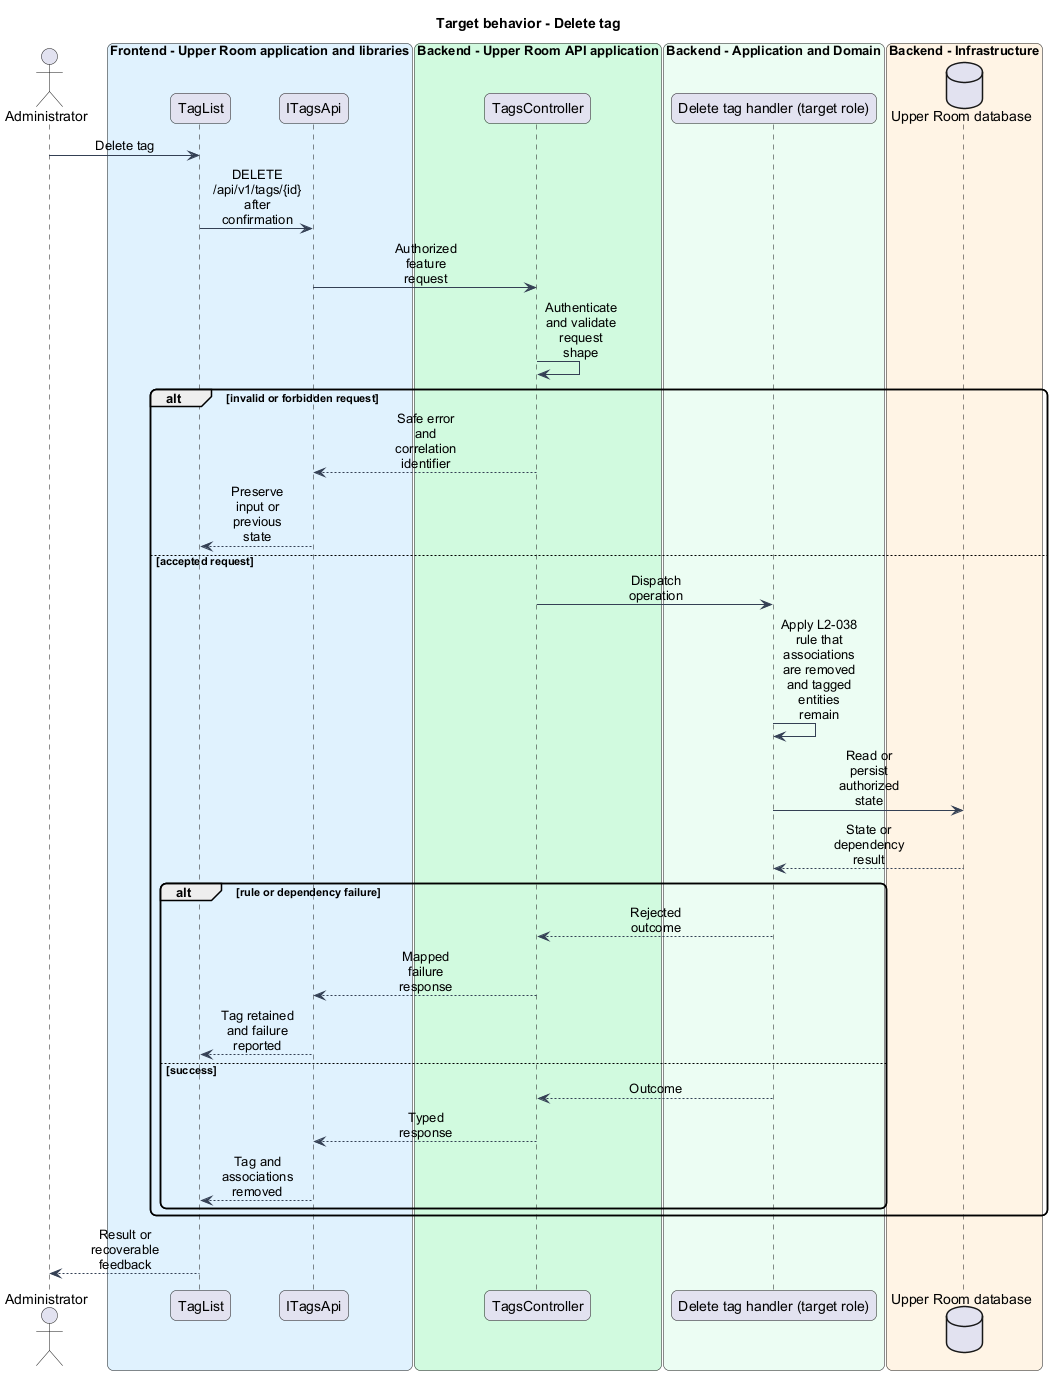

The diagram above was rendered by PlantUML. Its source (embedded in the PNG):
@startuml
skinparam backgroundColor #FFFFFF
skinparam shadowing false
skinparam roundcorner 12
skinparam defaultFontName Arial
skinparam ArrowColor #344054
skinparam sequenceMessageAlign center
skinparam maxMessageSize 80
skinparam class {
  BorderColor #344054
  FontColor #101828
  BackgroundColor #F9FAFB
}
title Target behavior - Delete tag
actor "Administrator" as actor
box "Frontend - Upper Room application and libraries" #E0F2FE
participant "TagList" as page
participant "ITagsApi" as client
end box
box "Backend - Upper Room API application" #D1FADF
participant "TagsController" as boundary
end box
box "Backend - Application and Domain" #ECFDF3
participant "Delete tag handler (target role)" as logic
end box
box "Backend - Infrastructure" #FFF4E5
database "Upper Room database" as state
end box
actor -> page : Delete tag
page -> client : DELETE /api/v1/tags/{id} after confirmation
client -> boundary : Authorized feature request
boundary -> boundary : Authenticate and validate request shape
alt invalid or forbidden request
boundary --> client : Safe error and correlation identifier
client --> page : Preserve input or previous state
else accepted request
boundary -> logic : Dispatch operation
logic -> logic : Apply L2-038 rule that associations are removed and tagged entities remain
logic -> state : Read or persist authorized state
state --> logic : State or dependency result
alt rule or dependency failure
logic --> boundary : Rejected outcome
boundary --> client : Mapped failure response
client --> page : Tag retained and failure reported
else success
logic --> boundary : Outcome
boundary --> client : Typed response
client --> page : Tag and associations removed
end
end
page --> actor : Result or recoverable feedback
@enduml